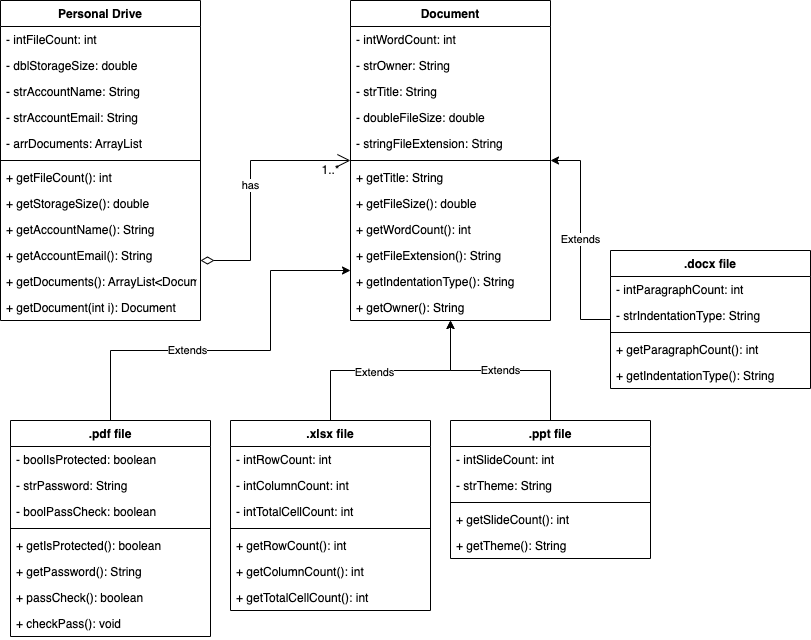

The diagram above was exported from draw.io. Its source (the exported page's mxGraphModel, read from the mxfile embedded in the PNG):
<mxGraphModel dx="1176" dy="533" grid="1" gridSize="10" guides="1" tooltips="1" connect="1" arrows="1" fold="1" page="1" pageScale="1" pageWidth="850" pageHeight="1100" math="0" shadow="0">
  <root>
    <mxCell id="0" />
    <mxCell id="1" parent="0" />
    <mxCell id="CBSeONDy_OGbuN5Bapvp-1" value="Personal Drive" style="swimlane;fontStyle=1;align=center;verticalAlign=top;childLayout=stackLayout;horizontal=1;startSize=26;horizontalStack=0;resizeParent=1;resizeParentMax=0;resizeLast=0;collapsible=1;marginBottom=0;" parent="1" vertex="1">
      <mxGeometry x="20" y="20" width="200" height="320" as="geometry">
        <mxRectangle x="100" y="110" width="120" height="30" as="alternateBounds" />
      </mxGeometry>
    </mxCell>
    <mxCell id="CBSeONDy_OGbuN5Bapvp-2" value="- intFileCount: int&#10;" style="text;strokeColor=none;fillColor=none;align=left;verticalAlign=top;spacingLeft=4;spacingRight=4;overflow=hidden;rotatable=0;points=[[0,0.5],[1,0.5]];portConstraint=eastwest;" parent="CBSeONDy_OGbuN5Bapvp-1" vertex="1">
      <mxGeometry y="26" width="200" height="26" as="geometry" />
    </mxCell>
    <mxCell id="CBSeONDy_OGbuN5Bapvp-5" value="- dblStorageSize: double" style="text;strokeColor=none;fillColor=none;align=left;verticalAlign=top;spacingLeft=4;spacingRight=4;overflow=hidden;rotatable=0;points=[[0,0.5],[1,0.5]];portConstraint=eastwest;" parent="CBSeONDy_OGbuN5Bapvp-1" vertex="1">
      <mxGeometry y="52" width="200" height="26" as="geometry" />
    </mxCell>
    <mxCell id="CBSeONDy_OGbuN5Bapvp-7" value="- strAccountName: String " style="text;strokeColor=none;fillColor=none;align=left;verticalAlign=top;spacingLeft=4;spacingRight=4;overflow=hidden;rotatable=0;points=[[0,0.5],[1,0.5]];portConstraint=eastwest;" parent="CBSeONDy_OGbuN5Bapvp-1" vertex="1">
      <mxGeometry y="78" width="200" height="26" as="geometry" />
    </mxCell>
    <mxCell id="CBSeONDy_OGbuN5Bapvp-8" value="- strAccountEmail: String" style="text;strokeColor=none;fillColor=none;align=left;verticalAlign=top;spacingLeft=4;spacingRight=4;overflow=hidden;rotatable=0;points=[[0,0.5],[1,0.5]];portConstraint=eastwest;" parent="CBSeONDy_OGbuN5Bapvp-1" vertex="1">
      <mxGeometry y="104" width="200" height="26" as="geometry" />
    </mxCell>
    <mxCell id="-hQVq726aWMaIOlXbW50-18" value="- arrDocuments: ArrayList" style="text;strokeColor=none;fillColor=none;align=left;verticalAlign=top;spacingLeft=4;spacingRight=4;overflow=hidden;rotatable=0;points=[[0,0.5],[1,0.5]];portConstraint=eastwest;" parent="CBSeONDy_OGbuN5Bapvp-1" vertex="1">
      <mxGeometry y="130" width="200" height="26" as="geometry" />
    </mxCell>
    <mxCell id="CBSeONDy_OGbuN5Bapvp-3" value="" style="line;strokeWidth=1;fillColor=none;align=left;verticalAlign=middle;spacingTop=-1;spacingLeft=3;spacingRight=3;rotatable=0;labelPosition=right;points=[];portConstraint=eastwest;strokeColor=inherit;" parent="CBSeONDy_OGbuN5Bapvp-1" vertex="1">
      <mxGeometry y="156" width="200" height="8" as="geometry" />
    </mxCell>
    <mxCell id="CBSeONDy_OGbuN5Bapvp-4" value="+ getFileCount(): int" style="text;strokeColor=none;fillColor=none;align=left;verticalAlign=top;spacingLeft=4;spacingRight=4;overflow=hidden;rotatable=0;points=[[0,0.5],[1,0.5]];portConstraint=eastwest;" parent="CBSeONDy_OGbuN5Bapvp-1" vertex="1">
      <mxGeometry y="164" width="200" height="26" as="geometry" />
    </mxCell>
    <mxCell id="CBSeONDy_OGbuN5Bapvp-6" value="+ getStorageSize(): double" style="text;strokeColor=none;fillColor=none;align=left;verticalAlign=top;spacingLeft=4;spacingRight=4;overflow=hidden;rotatable=0;points=[[0,0.5],[1,0.5]];portConstraint=eastwest;" parent="CBSeONDy_OGbuN5Bapvp-1" vertex="1">
      <mxGeometry y="190" width="200" height="26" as="geometry" />
    </mxCell>
    <mxCell id="CBSeONDy_OGbuN5Bapvp-9" value="+ getAccountName(): String" style="text;strokeColor=none;fillColor=none;align=left;verticalAlign=top;spacingLeft=4;spacingRight=4;overflow=hidden;rotatable=0;points=[[0,0.5],[1,0.5]];portConstraint=eastwest;" parent="CBSeONDy_OGbuN5Bapvp-1" vertex="1">
      <mxGeometry y="216" width="200" height="26" as="geometry" />
    </mxCell>
    <mxCell id="CBSeONDy_OGbuN5Bapvp-10" value="+ getAccountEmail(): String" style="text;strokeColor=none;fillColor=none;align=left;verticalAlign=top;spacingLeft=4;spacingRight=4;overflow=hidden;rotatable=0;points=[[0,0.5],[1,0.5]];portConstraint=eastwest;" parent="CBSeONDy_OGbuN5Bapvp-1" vertex="1">
      <mxGeometry y="242" width="200" height="26" as="geometry" />
    </mxCell>
    <mxCell id="f_kmJiXJVN7RrgufQNxr-2" value="+ getDocuments(): ArrayList&lt;Document&gt;" style="text;strokeColor=none;fillColor=none;align=left;verticalAlign=top;spacingLeft=4;spacingRight=4;overflow=hidden;rotatable=0;points=[[0,0.5],[1,0.5]];portConstraint=eastwest;" vertex="1" parent="CBSeONDy_OGbuN5Bapvp-1">
      <mxGeometry y="268" width="200" height="26" as="geometry" />
    </mxCell>
    <mxCell id="f_kmJiXJVN7RrgufQNxr-3" value="+ getDocument(int i): Document" style="text;strokeColor=none;fillColor=none;align=left;verticalAlign=top;spacingLeft=4;spacingRight=4;overflow=hidden;rotatable=0;points=[[0,0.5],[1,0.5]];portConstraint=eastwest;" vertex="1" parent="CBSeONDy_OGbuN5Bapvp-1">
      <mxGeometry y="294" width="200" height="26" as="geometry" />
    </mxCell>
    <mxCell id="-hQVq726aWMaIOlXbW50-11" value="Extends" style="edgeStyle=orthogonalEdgeStyle;rounded=0;orthogonalLoop=1;jettySize=auto;html=1;" parent="1" source="CBSeONDy_OGbuN5Bapvp-13" target="CBSeONDy_OGbuN5Bapvp-25" edge="1">
      <mxGeometry relative="1" as="geometry" />
    </mxCell>
    <mxCell id="CBSeONDy_OGbuN5Bapvp-13" value=".docx file" style="swimlane;fontStyle=1;align=center;verticalAlign=top;childLayout=stackLayout;horizontal=1;startSize=26;horizontalStack=0;resizeParent=1;resizeParentMax=0;resizeLast=0;collapsible=1;marginBottom=0;" parent="1" vertex="1">
      <mxGeometry x="630" y="270" width="200" height="138" as="geometry">
        <mxRectangle x="100" y="110" width="120" height="30" as="alternateBounds" />
      </mxGeometry>
    </mxCell>
    <mxCell id="CBSeONDy_OGbuN5Bapvp-14" value="- intParagraphCount: int" style="text;strokeColor=none;fillColor=none;align=left;verticalAlign=top;spacingLeft=4;spacingRight=4;overflow=hidden;rotatable=0;points=[[0,0.5],[1,0.5]];portConstraint=eastwest;" parent="CBSeONDy_OGbuN5Bapvp-13" vertex="1">
      <mxGeometry y="26" width="200" height="26" as="geometry" />
    </mxCell>
    <mxCell id="CBSeONDy_OGbuN5Bapvp-15" value="- strIndentationType: String" style="text;strokeColor=none;fillColor=none;align=left;verticalAlign=top;spacingLeft=4;spacingRight=4;overflow=hidden;rotatable=0;points=[[0,0.5],[1,0.5]];portConstraint=eastwest;" parent="CBSeONDy_OGbuN5Bapvp-13" vertex="1">
      <mxGeometry y="52" width="200" height="26" as="geometry" />
    </mxCell>
    <mxCell id="CBSeONDy_OGbuN5Bapvp-18" value="" style="line;strokeWidth=1;fillColor=none;align=left;verticalAlign=middle;spacingTop=-1;spacingLeft=3;spacingRight=3;rotatable=0;labelPosition=right;points=[];portConstraint=eastwest;strokeColor=inherit;" parent="CBSeONDy_OGbuN5Bapvp-13" vertex="1">
      <mxGeometry y="78" width="200" height="8" as="geometry" />
    </mxCell>
    <mxCell id="CBSeONDy_OGbuN5Bapvp-19" value="+ getParagraphCount(): int" style="text;strokeColor=none;fillColor=none;align=left;verticalAlign=top;spacingLeft=4;spacingRight=4;overflow=hidden;rotatable=0;points=[[0,0.5],[1,0.5]];portConstraint=eastwest;" parent="CBSeONDy_OGbuN5Bapvp-13" vertex="1">
      <mxGeometry y="86" width="200" height="26" as="geometry" />
    </mxCell>
    <mxCell id="CBSeONDy_OGbuN5Bapvp-21" value="+ getIndentationType(): String" style="text;strokeColor=none;fillColor=none;align=left;verticalAlign=top;spacingLeft=4;spacingRight=4;overflow=hidden;rotatable=0;points=[[0,0.5],[1,0.5]];portConstraint=eastwest;" parent="CBSeONDy_OGbuN5Bapvp-13" vertex="1">
      <mxGeometry y="112" width="200" height="26" as="geometry" />
    </mxCell>
    <mxCell id="CBSeONDy_OGbuN5Bapvp-25" value="Document" style="swimlane;fontStyle=1;align=center;verticalAlign=top;childLayout=stackLayout;horizontal=1;startSize=26;horizontalStack=0;resizeParent=1;resizeParentMax=0;resizeLast=0;collapsible=1;marginBottom=0;" parent="1" vertex="1">
      <mxGeometry x="370" y="20" width="200" height="320" as="geometry">
        <mxRectangle x="100" y="110" width="120" height="30" as="alternateBounds" />
      </mxGeometry>
    </mxCell>
    <mxCell id="CBSeONDy_OGbuN5Bapvp-26" value="- intWordCount: int" style="text;strokeColor=none;fillColor=none;align=left;verticalAlign=top;spacingLeft=4;spacingRight=4;overflow=hidden;rotatable=0;points=[[0,0.5],[1,0.5]];portConstraint=eastwest;" parent="CBSeONDy_OGbuN5Bapvp-25" vertex="1">
      <mxGeometry y="26" width="200" height="26" as="geometry" />
    </mxCell>
    <mxCell id="CBSeONDy_OGbuN5Bapvp-27" value="- strOwner: String" style="text;strokeColor=none;fillColor=none;align=left;verticalAlign=top;spacingLeft=4;spacingRight=4;overflow=hidden;rotatable=0;points=[[0,0.5],[1,0.5]];portConstraint=eastwest;" parent="CBSeONDy_OGbuN5Bapvp-25" vertex="1">
      <mxGeometry y="52" width="200" height="26" as="geometry" />
    </mxCell>
    <mxCell id="CBSeONDy_OGbuN5Bapvp-33" value="- strTitle: String" style="text;strokeColor=none;fillColor=none;align=left;verticalAlign=top;spacingLeft=4;spacingRight=4;overflow=hidden;rotatable=0;points=[[0,0.5],[1,0.5]];portConstraint=eastwest;" parent="CBSeONDy_OGbuN5Bapvp-25" vertex="1">
      <mxGeometry y="78" width="200" height="26" as="geometry" />
    </mxCell>
    <mxCell id="CBSeONDy_OGbuN5Bapvp-34" value="- doubleFileSize: double&#10;" style="text;strokeColor=none;fillColor=none;align=left;verticalAlign=top;spacingLeft=4;spacingRight=4;overflow=hidden;rotatable=0;points=[[0,0.5],[1,0.5]];portConstraint=eastwest;" parent="CBSeONDy_OGbuN5Bapvp-25" vertex="1">
      <mxGeometry y="104" width="200" height="26" as="geometry" />
    </mxCell>
    <mxCell id="CBSeONDy_OGbuN5Bapvp-35" value="- stringFileExtension: String" style="text;strokeColor=none;fillColor=none;align=left;verticalAlign=top;spacingLeft=4;spacingRight=4;overflow=hidden;rotatable=0;points=[[0,0.5],[1,0.5]];portConstraint=eastwest;" parent="CBSeONDy_OGbuN5Bapvp-25" vertex="1">
      <mxGeometry y="130" width="200" height="26" as="geometry" />
    </mxCell>
    <mxCell id="CBSeONDy_OGbuN5Bapvp-28" value="" style="line;strokeWidth=1;fillColor=none;align=left;verticalAlign=middle;spacingTop=-1;spacingLeft=3;spacingRight=3;rotatable=0;labelPosition=right;points=[];portConstraint=eastwest;strokeColor=inherit;" parent="CBSeONDy_OGbuN5Bapvp-25" vertex="1">
      <mxGeometry y="156" width="200" height="8" as="geometry" />
    </mxCell>
    <mxCell id="CBSeONDy_OGbuN5Bapvp-38" value="+ getTitle: String" style="text;strokeColor=none;fillColor=none;align=left;verticalAlign=top;spacingLeft=4;spacingRight=4;overflow=hidden;rotatable=0;points=[[0,0.5],[1,0.5]];portConstraint=eastwest;" parent="CBSeONDy_OGbuN5Bapvp-25" vertex="1">
      <mxGeometry y="164" width="200" height="26" as="geometry" />
    </mxCell>
    <mxCell id="CBSeONDy_OGbuN5Bapvp-37" value="+ getFileSize(): double" style="text;strokeColor=none;fillColor=none;align=left;verticalAlign=top;spacingLeft=4;spacingRight=4;overflow=hidden;rotatable=0;points=[[0,0.5],[1,0.5]];portConstraint=eastwest;" parent="CBSeONDy_OGbuN5Bapvp-25" vertex="1">
      <mxGeometry y="190" width="200" height="26" as="geometry" />
    </mxCell>
    <mxCell id="S39FnhrHefu7982NJJZG-7" value="+ getWordCount(): int" style="text;strokeColor=none;fillColor=none;align=left;verticalAlign=top;spacingLeft=4;spacingRight=4;overflow=hidden;rotatable=0;points=[[0,0.5],[1,0.5]];portConstraint=eastwest;" parent="CBSeONDy_OGbuN5Bapvp-25" vertex="1">
      <mxGeometry y="216" width="200" height="26" as="geometry" />
    </mxCell>
    <mxCell id="CBSeONDy_OGbuN5Bapvp-36" value="+ getFileExtension(): String" style="text;strokeColor=none;fillColor=none;align=left;verticalAlign=top;spacingLeft=4;spacingRight=4;overflow=hidden;rotatable=0;points=[[0,0.5],[1,0.5]];portConstraint=eastwest;" parent="CBSeONDy_OGbuN5Bapvp-25" vertex="1">
      <mxGeometry y="242" width="200" height="26" as="geometry" />
    </mxCell>
    <mxCell id="CBSeONDy_OGbuN5Bapvp-30" value="+ getIndentationType(): String" style="text;strokeColor=none;fillColor=none;align=left;verticalAlign=top;spacingLeft=4;spacingRight=4;overflow=hidden;rotatable=0;points=[[0,0.5],[1,0.5]];portConstraint=eastwest;" parent="CBSeONDy_OGbuN5Bapvp-25" vertex="1">
      <mxGeometry y="268" width="200" height="26" as="geometry" />
    </mxCell>
    <mxCell id="f_kmJiXJVN7RrgufQNxr-24" value="+ getOwner(): String" style="text;strokeColor=none;fillColor=none;align=left;verticalAlign=top;spacingLeft=4;spacingRight=4;overflow=hidden;rotatable=0;points=[[0,0.5],[1,0.5]];portConstraint=eastwest;" vertex="1" parent="CBSeONDy_OGbuN5Bapvp-25">
      <mxGeometry y="294" width="200" height="26" as="geometry" />
    </mxCell>
    <mxCell id="-hQVq726aWMaIOlXbW50-12" value="Extends" style="edgeStyle=orthogonalEdgeStyle;rounded=0;orthogonalLoop=1;jettySize=auto;html=1;" parent="1" source="CBSeONDy_OGbuN5Bapvp-40" target="CBSeONDy_OGbuN5Bapvp-25" edge="1">
      <mxGeometry relative="1" as="geometry" />
    </mxCell>
    <mxCell id="CBSeONDy_OGbuN5Bapvp-40" value=".ppt file" style="swimlane;fontStyle=1;align=center;verticalAlign=top;childLayout=stackLayout;horizontal=1;startSize=26;horizontalStack=0;resizeParent=1;resizeParentMax=0;resizeLast=0;collapsible=1;marginBottom=0;" parent="1" vertex="1">
      <mxGeometry x="470" y="440" width="200" height="138" as="geometry">
        <mxRectangle x="100" y="110" width="120" height="30" as="alternateBounds" />
      </mxGeometry>
    </mxCell>
    <mxCell id="CBSeONDy_OGbuN5Bapvp-41" value="- intSlideCount: int" style="text;strokeColor=none;fillColor=none;align=left;verticalAlign=top;spacingLeft=4;spacingRight=4;overflow=hidden;rotatable=0;points=[[0,0.5],[1,0.5]];portConstraint=eastwest;" parent="CBSeONDy_OGbuN5Bapvp-40" vertex="1">
      <mxGeometry y="26" width="200" height="26" as="geometry" />
    </mxCell>
    <mxCell id="CBSeONDy_OGbuN5Bapvp-42" value="- strTheme: String" style="text;strokeColor=none;fillColor=none;align=left;verticalAlign=top;spacingLeft=4;spacingRight=4;overflow=hidden;rotatable=0;points=[[0,0.5],[1,0.5]];portConstraint=eastwest;" parent="CBSeONDy_OGbuN5Bapvp-40" vertex="1">
      <mxGeometry y="52" width="200" height="26" as="geometry" />
    </mxCell>
    <mxCell id="CBSeONDy_OGbuN5Bapvp-43" value="" style="line;strokeWidth=1;fillColor=none;align=left;verticalAlign=middle;spacingTop=-1;spacingLeft=3;spacingRight=3;rotatable=0;labelPosition=right;points=[];portConstraint=eastwest;strokeColor=inherit;" parent="CBSeONDy_OGbuN5Bapvp-40" vertex="1">
      <mxGeometry y="78" width="200" height="8" as="geometry" />
    </mxCell>
    <mxCell id="CBSeONDy_OGbuN5Bapvp-44" value="+ getSlideCount(): int" style="text;strokeColor=none;fillColor=none;align=left;verticalAlign=top;spacingLeft=4;spacingRight=4;overflow=hidden;rotatable=0;points=[[0,0.5],[1,0.5]];portConstraint=eastwest;" parent="CBSeONDy_OGbuN5Bapvp-40" vertex="1">
      <mxGeometry y="86" width="200" height="26" as="geometry" />
    </mxCell>
    <mxCell id="CBSeONDy_OGbuN5Bapvp-45" value="+ getTheme(): String" style="text;strokeColor=none;fillColor=none;align=left;verticalAlign=top;spacingLeft=4;spacingRight=4;overflow=hidden;rotatable=0;points=[[0,0.5],[1,0.5]];portConstraint=eastwest;" parent="CBSeONDy_OGbuN5Bapvp-40" vertex="1">
      <mxGeometry y="112" width="200" height="26" as="geometry" />
    </mxCell>
    <mxCell id="-hQVq726aWMaIOlXbW50-13" style="edgeStyle=orthogonalEdgeStyle;rounded=0;orthogonalLoop=1;jettySize=auto;html=1;" parent="1" source="CBSeONDy_OGbuN5Bapvp-48" target="CBSeONDy_OGbuN5Bapvp-25" edge="1">
      <mxGeometry relative="1" as="geometry" />
    </mxCell>
    <mxCell id="-hQVq726aWMaIOlXbW50-14" value="Extends" style="edgeLabel;html=1;align=center;verticalAlign=middle;resizable=0;points=[];" parent="-hQVq726aWMaIOlXbW50-13" connectable="0" vertex="1">
      <mxGeometry x="-0.1551" y="-1" relative="1" as="geometry">
        <mxPoint as="offset" />
      </mxGeometry>
    </mxCell>
    <mxCell id="CBSeONDy_OGbuN5Bapvp-48" value=".xlsx file" style="swimlane;fontStyle=1;align=center;verticalAlign=top;childLayout=stackLayout;horizontal=1;startSize=26;horizontalStack=0;resizeParent=1;resizeParentMax=0;resizeLast=0;collapsible=1;marginBottom=0;" parent="1" vertex="1">
      <mxGeometry x="250" y="440" width="200" height="190" as="geometry">
        <mxRectangle x="100" y="110" width="120" height="30" as="alternateBounds" />
      </mxGeometry>
    </mxCell>
    <mxCell id="CBSeONDy_OGbuN5Bapvp-49" value="- intRowCount: int" style="text;strokeColor=none;fillColor=none;align=left;verticalAlign=top;spacingLeft=4;spacingRight=4;overflow=hidden;rotatable=0;points=[[0,0.5],[1,0.5]];portConstraint=eastwest;" parent="CBSeONDy_OGbuN5Bapvp-48" vertex="1">
      <mxGeometry y="26" width="200" height="26" as="geometry" />
    </mxCell>
    <mxCell id="CBSeONDy_OGbuN5Bapvp-50" value="- intColumnCount: int" style="text;strokeColor=none;fillColor=none;align=left;verticalAlign=top;spacingLeft=4;spacingRight=4;overflow=hidden;rotatable=0;points=[[0,0.5],[1,0.5]];portConstraint=eastwest;" parent="CBSeONDy_OGbuN5Bapvp-48" vertex="1">
      <mxGeometry y="52" width="200" height="26" as="geometry" />
    </mxCell>
    <mxCell id="CBSeONDy_OGbuN5Bapvp-56" value="- intTotalCellCount: int" style="text;strokeColor=none;fillColor=none;align=left;verticalAlign=top;spacingLeft=4;spacingRight=4;overflow=hidden;rotatable=0;points=[[0,0.5],[1,0.5]];portConstraint=eastwest;" parent="CBSeONDy_OGbuN5Bapvp-48" vertex="1">
      <mxGeometry y="78" width="200" height="26" as="geometry" />
    </mxCell>
    <mxCell id="CBSeONDy_OGbuN5Bapvp-51" value="" style="line;strokeWidth=1;fillColor=none;align=left;verticalAlign=middle;spacingTop=-1;spacingLeft=3;spacingRight=3;rotatable=0;labelPosition=right;points=[];portConstraint=eastwest;strokeColor=inherit;" parent="CBSeONDy_OGbuN5Bapvp-48" vertex="1">
      <mxGeometry y="104" width="200" height="8" as="geometry" />
    </mxCell>
    <mxCell id="CBSeONDy_OGbuN5Bapvp-52" value="+ getRowCount(): int" style="text;strokeColor=none;fillColor=none;align=left;verticalAlign=top;spacingLeft=4;spacingRight=4;overflow=hidden;rotatable=0;points=[[0,0.5],[1,0.5]];portConstraint=eastwest;" parent="CBSeONDy_OGbuN5Bapvp-48" vertex="1">
      <mxGeometry y="112" width="200" height="26" as="geometry" />
    </mxCell>
    <mxCell id="CBSeONDy_OGbuN5Bapvp-53" value="+ getColumnCount(): int" style="text;strokeColor=none;fillColor=none;align=left;verticalAlign=top;spacingLeft=4;spacingRight=4;overflow=hidden;rotatable=0;points=[[0,0.5],[1,0.5]];portConstraint=eastwest;" parent="CBSeONDy_OGbuN5Bapvp-48" vertex="1">
      <mxGeometry y="138" width="200" height="26" as="geometry" />
    </mxCell>
    <mxCell id="CBSeONDy_OGbuN5Bapvp-57" value="+ getTotalCellCount(): int" style="text;strokeColor=none;fillColor=none;align=left;verticalAlign=top;spacingLeft=4;spacingRight=4;overflow=hidden;rotatable=0;points=[[0,0.5],[1,0.5]];portConstraint=eastwest;" parent="CBSeONDy_OGbuN5Bapvp-48" vertex="1">
      <mxGeometry y="164" width="200" height="26" as="geometry" />
    </mxCell>
    <mxCell id="-hQVq726aWMaIOlXbW50-15" style="edgeStyle=orthogonalEdgeStyle;rounded=0;orthogonalLoop=1;jettySize=auto;html=1;" parent="1" source="S39FnhrHefu7982NJJZG-1" target="CBSeONDy_OGbuN5Bapvp-25" edge="1">
      <mxGeometry relative="1" as="geometry">
        <Array as="points">
          <mxPoint x="130" y="370" />
          <mxPoint x="290" y="370" />
          <mxPoint x="290" y="290" />
        </Array>
      </mxGeometry>
    </mxCell>
    <mxCell id="-hQVq726aWMaIOlXbW50-16" value="Extends" style="edgeLabel;html=1;align=center;verticalAlign=middle;resizable=0;points=[];" parent="-hQVq726aWMaIOlXbW50-15" connectable="0" vertex="1">
      <mxGeometry x="-0.2487" y="1" relative="1" as="geometry">
        <mxPoint x="-1" as="offset" />
      </mxGeometry>
    </mxCell>
    <mxCell id="S39FnhrHefu7982NJJZG-1" value=".pdf file" style="swimlane;fontStyle=1;align=center;verticalAlign=top;childLayout=stackLayout;horizontal=1;startSize=26;horizontalStack=0;resizeParent=1;resizeParentMax=0;resizeLast=0;collapsible=1;marginBottom=0;" parent="1" vertex="1">
      <mxGeometry x="30" y="440" width="200" height="216" as="geometry">
        <mxRectangle x="100" y="110" width="120" height="30" as="alternateBounds" />
      </mxGeometry>
    </mxCell>
    <mxCell id="S39FnhrHefu7982NJJZG-3" value="- boolIsProtected: boolean" style="text;strokeColor=none;fillColor=none;align=left;verticalAlign=top;spacingLeft=4;spacingRight=4;overflow=hidden;rotatable=0;points=[[0,0.5],[1,0.5]];portConstraint=eastwest;" parent="S39FnhrHefu7982NJJZG-1" vertex="1">
      <mxGeometry y="26" width="200" height="26" as="geometry" />
    </mxCell>
    <mxCell id="S39FnhrHefu7982NJJZG-10" value="- strPassword: String" style="text;strokeColor=none;fillColor=none;align=left;verticalAlign=top;spacingLeft=4;spacingRight=4;overflow=hidden;rotatable=0;points=[[0,0.5],[1,0.5]];portConstraint=eastwest;" parent="S39FnhrHefu7982NJJZG-1" vertex="1">
      <mxGeometry y="52" width="200" height="26" as="geometry" />
    </mxCell>
    <mxCell id="f_kmJiXJVN7RrgufQNxr-25" value="- boolPassCheck: boolean" style="text;strokeColor=none;fillColor=none;align=left;verticalAlign=top;spacingLeft=4;spacingRight=4;overflow=hidden;rotatable=0;points=[[0,0.5],[1,0.5]];portConstraint=eastwest;" vertex="1" parent="S39FnhrHefu7982NJJZG-1">
      <mxGeometry y="78" width="200" height="26" as="geometry" />
    </mxCell>
    <mxCell id="S39FnhrHefu7982NJJZG-4" value="" style="line;strokeWidth=1;fillColor=none;align=left;verticalAlign=middle;spacingTop=-1;spacingLeft=3;spacingRight=3;rotatable=0;labelPosition=right;points=[];portConstraint=eastwest;strokeColor=inherit;" parent="S39FnhrHefu7982NJJZG-1" vertex="1">
      <mxGeometry y="104" width="200" height="8" as="geometry" />
    </mxCell>
    <mxCell id="S39FnhrHefu7982NJJZG-5" value="+ getIsProtected(): boolean" style="text;strokeColor=none;fillColor=none;align=left;verticalAlign=top;spacingLeft=4;spacingRight=4;overflow=hidden;rotatable=0;points=[[0,0.5],[1,0.5]];portConstraint=eastwest;" parent="S39FnhrHefu7982NJJZG-1" vertex="1">
      <mxGeometry y="112" width="200" height="26" as="geometry" />
    </mxCell>
    <mxCell id="S39FnhrHefu7982NJJZG-11" value="+ getPassword(): String&#10;" style="text;strokeColor=none;fillColor=none;align=left;verticalAlign=top;spacingLeft=4;spacingRight=4;overflow=hidden;rotatable=0;points=[[0,0.5],[1,0.5]];portConstraint=eastwest;" parent="S39FnhrHefu7982NJJZG-1" vertex="1">
      <mxGeometry y="138" width="200" height="26" as="geometry" />
    </mxCell>
    <mxCell id="f_kmJiXJVN7RrgufQNxr-26" value="+ passCheck(): boolean" style="text;strokeColor=none;fillColor=none;align=left;verticalAlign=top;spacingLeft=4;spacingRight=4;overflow=hidden;rotatable=0;points=[[0,0.5],[1,0.5]];portConstraint=eastwest;" vertex="1" parent="S39FnhrHefu7982NJJZG-1">
      <mxGeometry y="164" width="200" height="26" as="geometry" />
    </mxCell>
    <mxCell id="f_kmJiXJVN7RrgufQNxr-27" value="+ checkPass(): void" style="text;strokeColor=none;fillColor=none;align=left;verticalAlign=top;spacingLeft=4;spacingRight=4;overflow=hidden;rotatable=0;points=[[0,0.5],[1,0.5]];portConstraint=eastwest;" vertex="1" parent="S39FnhrHefu7982NJJZG-1">
      <mxGeometry y="190" width="200" height="26" as="geometry" />
    </mxCell>
    <mxCell id="S39FnhrHefu7982NJJZG-8" value="has" style="edgeStyle=orthogonalEdgeStyle;rounded=0;orthogonalLoop=1;jettySize=auto;html=1;endArrow=open;endFill=0;startArrow=diamondThin;startFill=0;strokeWidth=1;endSize=11;startSize=11;jumpSize=6;" parent="1" source="CBSeONDy_OGbuN5Bapvp-1" target="CBSeONDy_OGbuN5Bapvp-25" edge="1">
      <mxGeometry relative="1" as="geometry">
        <mxPoint x="210" y="601" as="sourcePoint" />
        <mxPoint x="330" y="458" as="targetPoint" />
        <Array as="points">
          <mxPoint x="100" y="280" />
          <mxPoint x="270" y="280" />
          <mxPoint x="270" y="379" />
        </Array>
      </mxGeometry>
    </mxCell>
    <mxCell id="-hQVq726aWMaIOlXbW50-19" value="1..*" style="text;html=1;align=center;verticalAlign=middle;resizable=0;points=[];autosize=1;strokeColor=none;fillColor=none;" parent="1" vertex="1">
      <mxGeometry x="330" y="175" width="40" height="30" as="geometry" />
    </mxCell>
  </root>
</mxGraphModel>